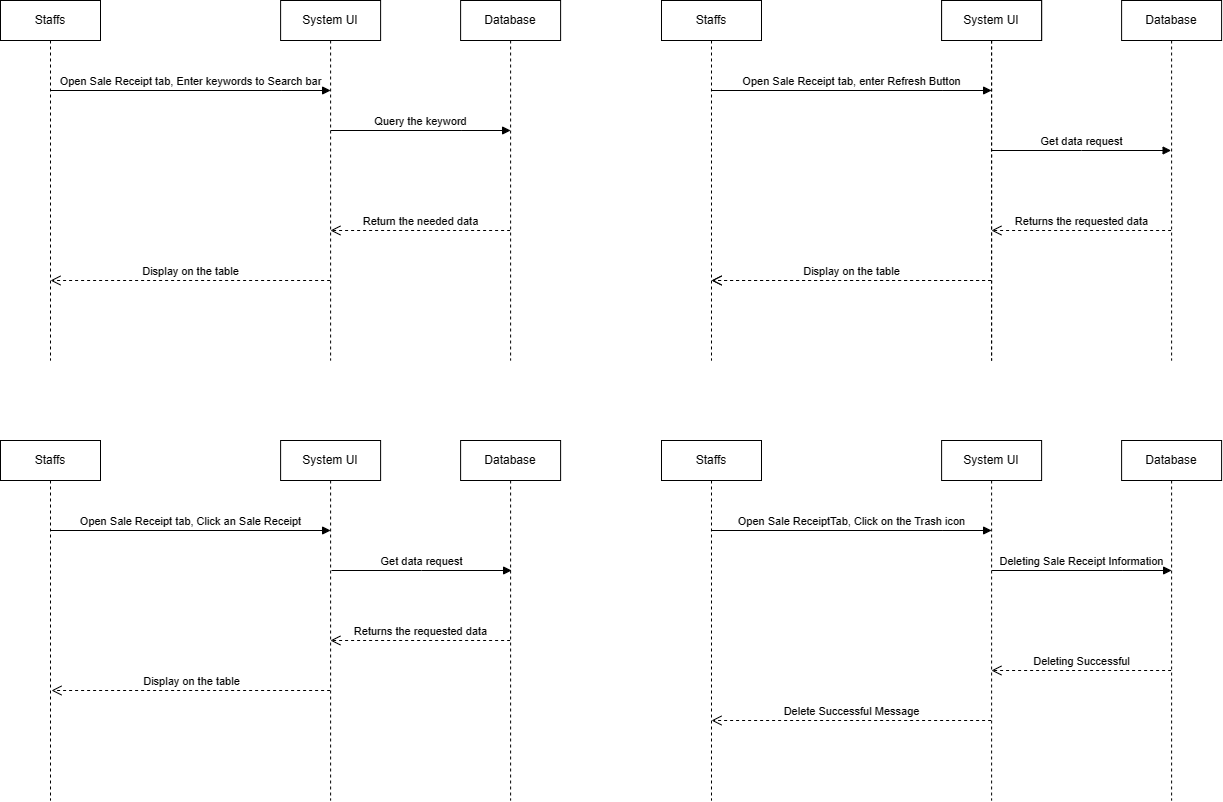

The diagram above was exported from draw.io. Its source (the exported page's mxGraphModel, read from the mxfile embedded in the PNG):
<mxGraphModel dx="1296" dy="683" grid="1" gridSize="10" guides="1" tooltips="1" connect="1" arrows="1" fold="1" page="1" pageScale="1" pageWidth="192000" pageHeight="192000" math="0" shadow="0">
  <root>
    <mxCell id="0" />
    <mxCell id="1" parent="0" />
    <mxCell id="Rj8swgurYJaXe9NBEjcg-1" value="System UI" style="shape=umlLifeline;perimeter=lifelinePerimeter;whiteSpace=wrap;html=1;container=1;collapsible=0;recursiveResize=0;outlineConnect=0;" vertex="1" parent="1">
      <mxGeometry x="309.11" y="40" width="100" height="360" as="geometry" />
    </mxCell>
    <mxCell id="Rj8swgurYJaXe9NBEjcg-2" value="Query the keyword" style="html=1;verticalAlign=bottom;endArrow=block;rounded=0;" edge="1" parent="Rj8swgurYJaXe9NBEjcg-1">
      <mxGeometry width="80" relative="1" as="geometry">
        <mxPoint x="50" y="130" as="sourcePoint" />
        <mxPoint x="230" y="130" as="targetPoint" />
        <Array as="points">
          <mxPoint x="180.5" y="130" />
        </Array>
        <mxPoint as="offset" />
      </mxGeometry>
    </mxCell>
    <mxCell id="Rj8swgurYJaXe9NBEjcg-3" value="Display on the table" style="html=1;verticalAlign=bottom;endArrow=open;dashed=1;endSize=8;rounded=0;" edge="1" parent="Rj8swgurYJaXe9NBEjcg-1">
      <mxGeometry relative="1" as="geometry">
        <mxPoint x="49.500000000000114" y="280" as="sourcePoint" />
        <mxPoint x="-230.11" y="280" as="targetPoint" />
        <Array as="points">
          <mxPoint x="-169.61" y="280" />
        </Array>
      </mxGeometry>
    </mxCell>
    <mxCell id="Rj8swgurYJaXe9NBEjcg-4" value="Database" style="shape=umlLifeline;perimeter=lifelinePerimeter;whiteSpace=wrap;html=1;container=1;collapsible=0;recursiveResize=0;outlineConnect=0;" vertex="1" parent="1">
      <mxGeometry x="489.11" y="40" width="100" height="360" as="geometry" />
    </mxCell>
    <mxCell id="Rj8swgurYJaXe9NBEjcg-5" value="Return the needed data" style="html=1;verticalAlign=bottom;endArrow=open;dashed=1;endSize=8;rounded=0;" edge="1" parent="Rj8swgurYJaXe9NBEjcg-4">
      <mxGeometry relative="1" as="geometry">
        <mxPoint x="49.50000000000034" y="230.0000000000001" as="sourcePoint" />
        <mxPoint x="-130.18965517241384" y="230.0000000000001" as="targetPoint" />
        <Array as="points">
          <mxPoint x="-69.5" y="230" />
        </Array>
      </mxGeometry>
    </mxCell>
    <mxCell id="Rj8swgurYJaXe9NBEjcg-6" value="Open Sale Receipt tab, Enter keywords to Search bar" style="html=1;verticalAlign=bottom;endArrow=block;rounded=0;" edge="1" parent="1" source="Rj8swgurYJaXe9NBEjcg-7">
      <mxGeometry x="-0.0019" width="80" relative="1" as="geometry">
        <mxPoint x="179.11" y="130" as="sourcePoint" />
        <mxPoint x="359.11" y="130" as="targetPoint" />
        <Array as="points">
          <mxPoint x="309.61" y="130" />
        </Array>
        <mxPoint as="offset" />
      </mxGeometry>
    </mxCell>
    <mxCell id="Rj8swgurYJaXe9NBEjcg-7" value="Staffs" style="shape=umlLifeline;perimeter=lifelinePerimeter;whiteSpace=wrap;html=1;container=1;collapsible=0;recursiveResize=0;outlineConnect=0;" vertex="1" parent="1">
      <mxGeometry x="29" y="40" width="100" height="360" as="geometry" />
    </mxCell>
    <mxCell id="Rj8swgurYJaXe9NBEjcg-8" value="System UI" style="shape=umlLifeline;perimeter=lifelinePerimeter;whiteSpace=wrap;html=1;container=1;collapsible=0;recursiveResize=0;outlineConnect=0;" vertex="1" parent="1">
      <mxGeometry x="970.11" y="40" width="100" height="360" as="geometry" />
    </mxCell>
    <mxCell id="Rj8swgurYJaXe9NBEjcg-9" value="Display on the table" style="html=1;verticalAlign=bottom;endArrow=open;dashed=1;endSize=8;rounded=0;" edge="1" parent="Rj8swgurYJaXe9NBEjcg-8">
      <mxGeometry relative="1" as="geometry">
        <mxPoint x="49.500000000000114" y="280" as="sourcePoint" />
        <mxPoint x="-230.11" y="280" as="targetPoint" />
        <Array as="points">
          <mxPoint x="-169.61" y="280" />
        </Array>
      </mxGeometry>
    </mxCell>
    <mxCell id="Rj8swgurYJaXe9NBEjcg-10" value="Open Sale Receipt tab, enter Refresh Button" style="html=1;verticalAlign=bottom;endArrow=block;rounded=0;" edge="1" parent="1" source="Rj8swgurYJaXe9NBEjcg-11">
      <mxGeometry x="-0.0015" width="80" relative="1" as="geometry">
        <mxPoint x="840.11" y="130" as="sourcePoint" />
        <mxPoint x="1020.11" y="130" as="targetPoint" />
        <Array as="points">
          <mxPoint x="970.61" y="130" />
        </Array>
        <mxPoint as="offset" />
      </mxGeometry>
    </mxCell>
    <mxCell id="Rj8swgurYJaXe9NBEjcg-11" value="Staffs" style="shape=umlLifeline;perimeter=lifelinePerimeter;whiteSpace=wrap;html=1;container=1;collapsible=0;recursiveResize=0;outlineConnect=0;" vertex="1" parent="1">
      <mxGeometry x="690" y="40" width="100" height="360" as="geometry" />
    </mxCell>
    <mxCell id="Rj8swgurYJaXe9NBEjcg-12" value="System UI" style="shape=umlLifeline;perimeter=lifelinePerimeter;whiteSpace=wrap;html=1;container=1;collapsible=0;recursiveResize=0;outlineConnect=0;" vertex="1" parent="1">
      <mxGeometry x="309.11" y="480" width="100" height="360" as="geometry" />
    </mxCell>
    <mxCell id="Rj8swgurYJaXe9NBEjcg-19" value="Display on the table" style="html=1;verticalAlign=bottom;endArrow=open;dashed=1;endSize=8;rounded=0;" edge="1" parent="Rj8swgurYJaXe9NBEjcg-12">
      <mxGeometry x="-0.005" relative="1" as="geometry">
        <mxPoint x="49.500000000000114" y="250" as="sourcePoint" />
        <mxPoint x="-229.11" y="250" as="targetPoint" />
        <Array as="points">
          <mxPoint x="-168.61" y="250" />
        </Array>
        <mxPoint as="offset" />
      </mxGeometry>
    </mxCell>
    <mxCell id="Rj8swgurYJaXe9NBEjcg-15" value="Database" style="shape=umlLifeline;perimeter=lifelinePerimeter;whiteSpace=wrap;html=1;container=1;collapsible=0;recursiveResize=0;outlineConnect=0;" vertex="1" parent="1">
      <mxGeometry x="489.1100000000001" y="480" width="100" height="360" as="geometry" />
    </mxCell>
    <mxCell id="Rj8swgurYJaXe9NBEjcg-28" value="Returns the requested data" style="html=1;verticalAlign=bottom;endArrow=open;dashed=1;endSize=8;rounded=0;" edge="1" parent="Rj8swgurYJaXe9NBEjcg-15">
      <mxGeometry x="0.0017" relative="1" as="geometry">
        <mxPoint x="49.50000000000023" y="200" as="sourcePoint" />
        <mxPoint x="-130.21428571428578" y="200" as="targetPoint" />
        <Array as="points">
          <mxPoint x="-68.42000000000002" y="200" />
        </Array>
        <mxPoint as="offset" />
      </mxGeometry>
    </mxCell>
    <mxCell id="Rj8swgurYJaXe9NBEjcg-34" value="Get data request" style="html=1;verticalAlign=bottom;endArrow=block;rounded=0;" edge="1" parent="Rj8swgurYJaXe9NBEjcg-15">
      <mxGeometry x="-0.0015" width="80" relative="1" as="geometry">
        <mxPoint x="-129.11000000000013" y="130" as="sourcePoint" />
        <mxPoint x="51" y="130" as="targetPoint" />
        <Array as="points">
          <mxPoint x="-39.11000000000013" y="130" />
        </Array>
        <mxPoint as="offset" />
      </mxGeometry>
    </mxCell>
    <mxCell id="Rj8swgurYJaXe9NBEjcg-17" value="Open Sale Receipt tab, Click an Sale Receipt" style="html=1;verticalAlign=bottom;endArrow=block;rounded=0;" edge="1" parent="1" source="Rj8swgurYJaXe9NBEjcg-18">
      <mxGeometry x="-0.0016" width="80" relative="1" as="geometry">
        <mxPoint x="179.11" y="570" as="sourcePoint" />
        <mxPoint x="359.1100000000001" y="570" as="targetPoint" />
        <Array as="points" />
        <mxPoint as="offset" />
      </mxGeometry>
    </mxCell>
    <mxCell id="Rj8swgurYJaXe9NBEjcg-18" value="Staffs" style="shape=umlLifeline;perimeter=lifelinePerimeter;whiteSpace=wrap;html=1;container=1;collapsible=0;recursiveResize=0;outlineConnect=0;" vertex="1" parent="1">
      <mxGeometry x="29" y="480" width="100" height="360" as="geometry" />
    </mxCell>
    <mxCell id="Rj8swgurYJaXe9NBEjcg-20" value="System UI" style="shape=umlLifeline;perimeter=lifelinePerimeter;whiteSpace=wrap;html=1;container=1;collapsible=0;recursiveResize=0;outlineConnect=0;" vertex="1" parent="1">
      <mxGeometry x="970.11" y="480" width="100" height="360" as="geometry" />
    </mxCell>
    <mxCell id="Rj8swgurYJaXe9NBEjcg-21" value="Deleting Sale Receipt&amp;nbsp;Information" style="html=1;verticalAlign=bottom;endArrow=block;rounded=0;" edge="1" parent="Rj8swgurYJaXe9NBEjcg-20">
      <mxGeometry width="80" relative="1" as="geometry">
        <mxPoint x="50" y="130" as="sourcePoint" />
        <mxPoint x="230" y="130" as="targetPoint" />
        <Array as="points">
          <mxPoint x="180.5" y="130" />
        </Array>
      </mxGeometry>
    </mxCell>
    <mxCell id="Rj8swgurYJaXe9NBEjcg-22" value="Delete Successful Message" style="html=1;verticalAlign=bottom;endArrow=open;dashed=1;endSize=8;rounded=0;" edge="1" parent="Rj8swgurYJaXe9NBEjcg-20">
      <mxGeometry relative="1" as="geometry">
        <mxPoint x="49.500000000000114" y="280" as="sourcePoint" />
        <mxPoint x="-230.11" y="280" as="targetPoint" />
        <Array as="points">
          <mxPoint x="-169.61" y="280" />
        </Array>
      </mxGeometry>
    </mxCell>
    <mxCell id="Rj8swgurYJaXe9NBEjcg-23" value="Database" style="shape=umlLifeline;perimeter=lifelinePerimeter;whiteSpace=wrap;html=1;container=1;collapsible=0;recursiveResize=0;outlineConnect=0;" vertex="1" parent="1">
      <mxGeometry x="1150.1100000000001" y="480" width="100" height="360" as="geometry" />
    </mxCell>
    <mxCell id="Rj8swgurYJaXe9NBEjcg-24" value="Deleting Successful" style="html=1;verticalAlign=bottom;endArrow=open;dashed=1;endSize=8;rounded=0;" edge="1" parent="Rj8swgurYJaXe9NBEjcg-23">
      <mxGeometry relative="1" as="geometry">
        <mxPoint x="49.50000000000034" y="230.0000000000001" as="sourcePoint" />
        <mxPoint x="-130.18965517241384" y="230.0000000000001" as="targetPoint" />
        <Array as="points">
          <mxPoint x="-69.5" y="230" />
        </Array>
      </mxGeometry>
    </mxCell>
    <mxCell id="Rj8swgurYJaXe9NBEjcg-25" value="Open Sale ReceiptTab, Click on the Trash icon" style="html=1;verticalAlign=bottom;endArrow=block;rounded=0;" edge="1" parent="1" source="Rj8swgurYJaXe9NBEjcg-26">
      <mxGeometry x="-0.0017" width="80" relative="1" as="geometry">
        <mxPoint x="840.11" y="570" as="sourcePoint" />
        <mxPoint x="1020.1100000000001" y="570" as="targetPoint" />
        <Array as="points">
          <mxPoint x="970.61" y="570" />
        </Array>
        <mxPoint as="offset" />
      </mxGeometry>
    </mxCell>
    <mxCell id="Rj8swgurYJaXe9NBEjcg-26" value="Staffs" style="shape=umlLifeline;perimeter=lifelinePerimeter;whiteSpace=wrap;html=1;container=1;collapsible=0;recursiveResize=0;outlineConnect=0;" vertex="1" parent="1">
      <mxGeometry x="690" y="480" width="100" height="360" as="geometry" />
    </mxCell>
    <mxCell id="Rj8swgurYJaXe9NBEjcg-29" value="System UI" style="shape=umlLifeline;perimeter=lifelinePerimeter;whiteSpace=wrap;html=1;container=1;collapsible=0;recursiveResize=0;outlineConnect=0;" vertex="1" parent="1">
      <mxGeometry x="970.11" y="40" width="100" height="360" as="geometry" />
    </mxCell>
    <mxCell id="Rj8swgurYJaXe9NBEjcg-30" value="Display on the table" style="html=1;verticalAlign=bottom;endArrow=open;dashed=1;endSize=8;rounded=0;" edge="1" parent="Rj8swgurYJaXe9NBEjcg-29">
      <mxGeometry relative="1" as="geometry">
        <mxPoint x="49.500000000000114" y="280" as="sourcePoint" />
        <mxPoint x="-230.11" y="280" as="targetPoint" />
        <Array as="points">
          <mxPoint x="-169.61" y="280" />
        </Array>
      </mxGeometry>
    </mxCell>
    <mxCell id="Rj8swgurYJaXe9NBEjcg-32" value="Database" style="shape=umlLifeline;perimeter=lifelinePerimeter;whiteSpace=wrap;html=1;container=1;collapsible=0;recursiveResize=0;outlineConnect=0;" vertex="1" parent="1">
      <mxGeometry x="1150.1100000000001" y="40" width="100" height="360" as="geometry" />
    </mxCell>
    <mxCell id="Rj8swgurYJaXe9NBEjcg-33" value="Get data request" style="html=1;verticalAlign=bottom;endArrow=block;rounded=0;" edge="1" parent="Rj8swgurYJaXe9NBEjcg-32" target="Rj8swgurYJaXe9NBEjcg-32">
      <mxGeometry x="-0.0015" width="80" relative="1" as="geometry">
        <mxPoint x="-130.11000000000013" y="150" as="sourcePoint" />
        <mxPoint x="129.88999999999987" y="110" as="targetPoint" />
        <Array as="points">
          <mxPoint x="-40.11000000000013" y="150" />
        </Array>
        <mxPoint as="offset" />
      </mxGeometry>
    </mxCell>
    <mxCell id="Rj8swgurYJaXe9NBEjcg-31" value="Returns the requested data" style="html=1;verticalAlign=bottom;endArrow=open;dashed=1;endSize=8;rounded=0;" edge="1" parent="Rj8swgurYJaXe9NBEjcg-32">
      <mxGeometry relative="1" as="geometry">
        <mxPoint x="49.50000000000034" y="230.0000000000001" as="sourcePoint" />
        <mxPoint x="-130.18965517241384" y="230.0000000000001" as="targetPoint" />
        <Array as="points">
          <mxPoint x="-69.5" y="230" />
        </Array>
      </mxGeometry>
    </mxCell>
  </root>
</mxGraphModel>